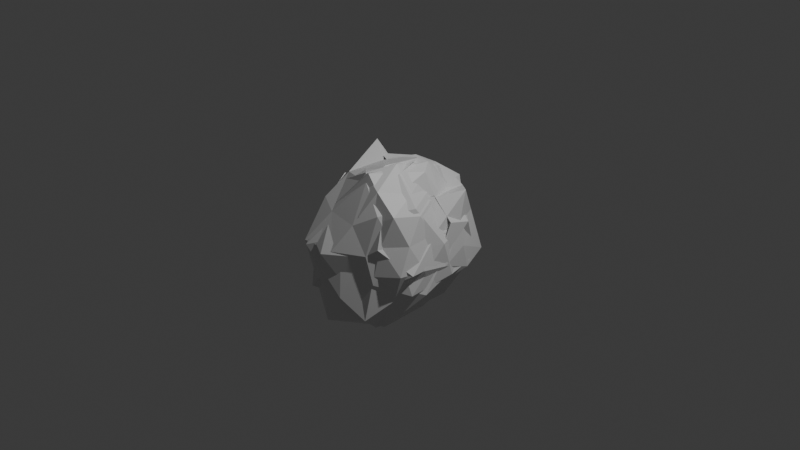 # Source: bland_rock.blend  (saved by Blender 4.0.36; exported with 4.5.12 LTS)
import bpy
from mathutils import Matrix  # noqa: F401  (used for matrix-valued properties, if any)

bpy.ops.wm.read_factory_settings(use_empty=True)
scene = bpy.context.scene
scene.name = 'Scene'

# ---- collections
col_collection = bpy.data.collections.new('Collection'); scene.collection.children.link(col_collection)

# ---- materials (node trees are filled in below, after node groups)
mat_material = bpy.data.materials.new('Material')
mat_material.alpha_threshold = 0.0
mat_material.use_transparent_shadow = False
mat_material.roughness = 0.5
mat_material.line_color = (0.0, 0.0, 0.0, 1.0)

# ---- material node trees
mat_material.use_nodes = True; mat_material.node_tree.nodes.clear()
_N = mat_material.node_tree.nodes; _L = mat_material.node_tree.links
n0 = _N.new('ShaderNodeOutputMaterial'); n0.name = 'Material Output'; n0.location = (300, 300)
n1 = _N.new('ShaderNodeBsdfPrincipled'); n1.name = 'Principled BSDF'; n1.location = (10, 300)
n1.inputs[3].default_value = 1.45
_L.new(n1.outputs[0], n0.inputs[0])
n0.is_active_output = True

# ---- world
world_world = bpy.data.worlds.new('World'); scene.world = world_world
world_world.use_nodes = True; world_world.node_tree.nodes.clear()
_N = world_world.node_tree.nodes; _L = world_world.node_tree.links
n0 = _N.new('ShaderNodeOutputWorld'); n0.name = 'World Output'; n0.location = (300, 300)
n1 = _N.new('ShaderNodeBackground'); n1.name = 'Background'; n1.location = (10, 300)
n1.inputs[0].default_value = (0.05088, 0.05088, 0.05088, 1.0)
_L.new(n1.outputs[0], n0.inputs[0])
n0.is_active_output = True
world_world.color = (0.05088, 0.05088, 0.05088)
world_world.use_sun_shadow = False
world_world.sun_shadow_jitter_overblur = 0.0

# ---- cameras
cam_camera = bpy.data.cameras.new('Camera')
cam_camera.clip_end = 100.0
cam_camera.ortho_scale = 7.314

# ---- lights
light_light = bpy.data.lights.new('Light', 'POINT')
light_light.transmission_factor = 0.0
light_light.use_soft_falloff = False
light_light.energy = 1000.0
light_light.shadow_soft_size = 0.1
light_light.shadow_maximum_resolution = 0.006
light_light.use_absolute_resolution = True

# ---- meshes
me_cube = bpy.data.meshes.new('Cube')
me_cube.from_pydata([(0.5688, 1.195, 0.4905), (-0.3632, -0.5465, -1.383), (0.106, -0.1006, -1.595), (-0.8425, 0.3275, -1.119), (0.5458, 0.2697, 1.585), (0.8357, -0.4751, 1.187), (-0.182, 0.5644, 1.378), (0.571, 0.7682, 0.9993), (0.2342, -0.2683, 1.561), (-0.8764, -1.158, 0.3872), (-0.3264, 1.202, -1.125), (-0.8947, 1.108, -0.4608), (-0.0353, -0.01816, 1.574), (0.3623, 0.914, -1.318), (0.3681, 1.612, -0.3047), (1.162, 0.035, -0.1224), (-1.082, -0.1431, 0.3848), (-1.019, 0.8259, 0.3663), (0.1903, 0.3122, 1.602), (-0.09295, 1.114, 0.9959), (1.083, 0.7949, 0.4105), (0.8576, 0.3008, 1.008), (1.122, -0.1284, 0.4027), (0.2792, 0.7221, 1.371), (-0.8176, -0.5246, 1.168), (-0.4931, 0.9024, 0.9805), (0.3121, 1.346, 0.9343), (-0.646, 1.573, 0.4351), (1.23, -0.7429, -0.1037), (-0.6888, -1.481, -0.7804), (0.7646, -1.158, 0.3872), (-0.7706, 0.2709, 1.14), (-1.203, 0.3316, -0.3578), (-1.212, -0.5465, -0.7332), (-0.1995, 1.674, -0.1837), (0.09506, 1.544, 0.4881), (0.8789, 1.137, -0.195), (-0.1825, 0.3521, -1.551), (0.594, 1.354, 0.3206), (-0.2725, -0.844, -1.5), (-0.7398, 0.1401, -0.9898), (0.4918, 0.06172, 1.695), (-0.3255, 0.3163, 1.223), (0.2803, -0.5162, 1.657), (-0.3488, 0.9624, -1.15), (-0.969, 0.92, -0.5532), (-0.1342, -0.2086, 1.54), (0.3471, 0.953, -1.471), (0.3408, 1.699, -0.8144), (-1.088, -0.3716, 0.3227), (-1.206, 0.5753, 0.3145), (0.02122, 0.05748, 1.572), (-0.339, 1.267, 0.9477), (-0.09864, 0.5538, 1.43), (-0.6267, 0.7946, 0.8632), (0.09724, 1.443, 0.8769), (-0.6846, 1.417, 0.3232), (-0.7585, 0.08701, 1.082), (-1.289, 0.1396, -0.5292), (-1.194, -0.8089, -0.8144), (-0.5295, 1.779, -0.6573), (-0.01369, 1.723, 0.3232), (0.9934, 0.9521, -0.4871), (-0.2055, 0.1401, -1.46), (0.8265, 1.135, 0.4562), (0.3495, -0.844, -1.5), (-0.3259, 0.149, -1.464), (-0.1491, 0.4307, 1.362), (1.069, 0.7167, 1.065), (-0.5407, -1.704, 0.2148), (0.2604, 1.107, -1.465), (-0.7389, 1.363, -1.072), (-0.4363, -0.3412, 1.414), (0.7683, 1.528, -0.5069), (-1.258, -0.5329, 0.2148), (-1.026, 0.7623, 0.3042), (0.09776, 1.226, 1.022), (1.095, 0.5661, 0.482), (-0.5267, -0.8717, 1.219), (-0.3796, 0.925, 1.013), (0.6365, 1.087, 0.9075), (-0.3371, 1.741, 0.3042), (0.1607, -1.533, -0.6714), (-0.7628, 0.1555, 1.114), (-1.146, 0.1911, -0.8797), (-0.7389, -0.9804, -1.072), (0.0765, 1.779, -0.6573), (0.3905, 1.345, 0.4357), (1.101, 0.6641, -0.03673), (0.1896, 0.001223, -1.377), (-0.3632, -1.207, -1.383), (0.5854, -0.8409, -1.383), (0.697, 0.05316, 1.499), (0.6811, -0.9173, 1.13), (0.3539, 0.1153, 1.578), (0.256, -0.8914, 1.603), (-0.6852, -1.493, 0.3875), (-0.1266, -1.713, 0.178), (-0.2474, -0.5326, 1.444), (0.5508, 0.1838, -1.357), (1.124, -0.307, -0.696), (0.2165, -1.35, -0.5793), (1.154, 0.2593, 0.5876), (0.8504, 0.1353, 1.059), (0.2325, -1.145, 0.7151), (0.3984, 0.09973, 1.576), (-0.6267, -0.9765, 1.019), (-0.3392, -1.219, 0.8976), (0.8641, -1.018, -0.347), (-0.3621, -1.521, -0.4252), (0.4925, -1.25, 0.1751), (-0.7452, -0.2778, 1.121), (1.081, 0.3529, -0.4781), (0.8401, 1.054, 0.2981), (-0.2693, -1.478, -1.339), (0.4644, -1.087, -1.204), (0.5515, -0.436, 1.547), (0.6663, -1.063, 0.9691), (-0.4514, -0.04128, 1.82), (0.6609, 0.34, 1.215), (0.2393, -0.938, 1.447), (-0.6178, -1.663, 0.2642), (0.009994, -1.587, 0.2292), (-0.406, -0.7706, 1.399), (0.6033, -0.1796, -1.262), (1.095, -0.6318, -0.606), (-1.099, -0.924, 0.3232), (0.2044, -1.317, -0.3511), (1.206, 0.05374, 0.2547), (1.015, -0.4825, 1.058), (0.2594, -1.286, 0.7302), (0.9811, -0.8781, 0.3191), (-0.3494, -0.04021, 1.563), (-0.6289, -1.152, 0.9572), (-0.2808, -1.298, 0.828), (0.3086, 0.9342, 1.152), (0.7044, -1.217, -0.3138), (-0.3778, -1.532, -0.4238), (0.5482, -1.247, 0.2092), (-0.7595, -0.4646, 1.082), (-0.9731, -1.23, -0.5558), (1.124, 0.3542, -0.5057), (-0.08346, -0.5113, -1.764), (0.5849, -1.315, -1.063), (0.8813, -0.8603, -0.6976), (0.817, -0.3904, 1.249), (0.9282, -0.9252, 0.9956), (0.2866, 0.00147, 1.63), (0.8391, 0.1135, 1.027), (0.5404, -0.9442, 1.358), (0.07505, -1.407, 0.4542), (0.5353, 0.3504, -1.178), (0.4332, -1.068, 0.4087), (0.1192, -0.8375, 1.568), (0.9372, -0.09682, -0.7871), (1.013, 0.8798, -0.5835), (1.207, -0.4246, -0.1204), (0.427, -0.3817, 1.698), (0.431, 0.5834, 1.403), (0.6987, -1.192, -0.152), (1.088, -0.08893, 0.4537), (1.07, -0.4246, 0.9141), (0.5547, -1.083, 0.7835), (1.128, -0.7352, 0.441), (0.5644, 0.2213, 1.48), (-0.01421, -1.096, 1.049), (0.3237, -1.196, 0.8912), (0.659, 0.645, 0.9996), (1.126, -0.9455, -0.09735), (0.3669, -1.289, -0.1101), (0.7632, -1.088, 0.4111), (1.165, 0.1452, -0.2492), (0.522, -0.5536, -1.416)], [], [(3, 11, 10), (20, 21, 22), (37, 1, 3), (6, 18, 23), (4, 18, 8), (8, 18, 12), (11, 27, 34), (0, 26, 7), (10, 34, 14), (36, 0, 20), (16, 24, 31), (20, 7, 21), (33, 16, 32), (13, 14, 36), (9, 16, 33), (10, 11, 34), (3, 32, 11), (37, 3, 10), (1, 33, 3), (22, 5, 30), (27, 25, 19), (20, 22, 15), (12, 18, 6), (0, 7, 20), (31, 6, 25), (37, 2, 1), (6, 23, 19), (10, 14, 13), (9, 24, 16), (27, 19, 35), (15, 22, 28), (32, 17, 11), (35, 19, 26), (34, 27, 35), (28, 22, 30), (3, 33, 32), (37, 10, 13), (22, 21, 5), (35, 0, 14), (1, 29, 33), (34, 35, 14), (25, 6, 19), (14, 0, 36), (7, 4, 21), (23, 4, 7), (35, 26, 0), (23, 18, 4), (13, 2, 37), (26, 23, 7), (32, 16, 17), (29, 9, 33), (17, 27, 11), (17, 31, 25), (17, 25, 27), (16, 31, 17), (19, 23, 26), (40, 45, 44), (63, 39, 40), (42, 51, 53), (41, 51, 43), (43, 51, 46), (45, 56, 60), (44, 60, 48), (59, 49, 58), (47, 48, 62), (44, 45, 60), (40, 58, 45), (63, 40, 44), (39, 59, 40), (56, 54, 52), (46, 51, 42), (57, 42, 54), (42, 53, 52), (44, 48, 47), (56, 52, 61), (58, 50, 45), (61, 52, 55), (60, 56, 61), (40, 59, 58), (63, 44, 47), (61, 38, 48), (60, 61, 48), (54, 42, 52), (48, 38, 62), (15, 28, 108, 100), (77, 88, 171, 160), (61, 55, 38), (53, 51, 41), (57, 49, 126, 139), (82, 69, 150, 169), (58, 49, 50), (67, 76, 158, 147), (50, 56, 45), (50, 57, 54), (50, 54, 56), (1, 2, 91, 90), (49, 57, 50), (52, 53, 55), (72, 83, 67), (23, 4, 92, 105), (66, 70, 71), (78, 72, 153, 165), (89, 66, 65), (21, 4, 92, 103), (62, 38, 113, 141), (53, 41, 116, 132), (4, 8, 95, 92), (63, 47, 124, 142), (71, 86, 81), (64, 68, 80), (70, 73, 86), (41, 43, 120, 116), (13, 36, 112, 99), (88, 77, 64), (74, 83, 78), (38, 55, 135, 113), (47, 62, 141, 124), (8, 12, 98, 95), (55, 53, 132, 135), (85, 84, 74), (73, 70, 151, 155), (69, 85, 74), (39, 63, 142, 114), (70, 86, 71), (66, 71, 84), (89, 70, 66), (43, 46, 123, 120), (89, 65, 143, 172), (12, 6, 94, 98), (65, 66, 85), (88, 73, 155, 171), (81, 76, 79), (46, 42, 118, 123), (28, 30, 110, 108), (64, 77, 68), (83, 79, 67), (80, 68, 148, 167), (72, 67, 147, 153), (20, 15, 100, 102), (24, 9, 96, 106), (69, 74, 78), (81, 87, 76), (20, 21, 103, 102), (84, 71, 75), (6, 31, 111, 94), (87, 80, 76), (42, 57, 139, 118), (86, 87, 81), (69, 78, 165, 150), (66, 84, 85), (23, 6, 94, 105), (2, 13, 99, 91), (53, 42, 118, 132), (31, 24, 106, 111), (87, 73, 64), (30, 5, 93, 110), (29, 1, 90, 109), (5, 21, 103, 93), (65, 85, 82), (70, 89, 172, 151), (86, 73, 87), (79, 76, 67), (78, 83, 72), (73, 88, 64), (76, 80, 167, 158), (59, 39, 114, 140), (87, 64, 80), (36, 20, 102, 112), (9, 29, 109, 96), (49, 59, 140, 126), (84, 75, 74), (82, 85, 69), (75, 71, 81), (75, 79, 83), (75, 81, 79), (65, 82, 169, 143), (74, 75, 83), (68, 77, 160, 148), (98, 94, 111), (96, 107, 106), (108, 110, 101), (93, 95, 104), (100, 91, 99), (109, 97, 96), (92, 95, 93), (91, 101, 90), (103, 92, 93), (112, 102, 100), (107, 98, 106), (104, 95, 107), (91, 108, 101), (110, 93, 104), (112, 100, 99), (110, 104, 97), (90, 101, 109), (100, 108, 91), (97, 104, 107), (97, 107, 96), (101, 97, 109), (110, 97, 101), (106, 98, 111), (95, 98, 107), (123, 118, 139), (121, 134, 133), (128, 129, 131), (136, 138, 127), (117, 120, 130), (113, 135, 119), (125, 115, 124), (137, 122, 121), (141, 113, 128), (126, 133, 139), (116, 120, 117), (128, 119, 129), (115, 127, 114), (129, 116, 117), (121, 126, 140), (141, 128, 125), (134, 123, 133), (130, 120, 134), (115, 136, 127), (131, 117, 138), (128, 131, 125), (113, 119, 128), (142, 115, 114), (138, 117, 130), (121, 133, 126), (125, 131, 136), (141, 125, 124), (138, 130, 122), (136, 131, 138), (114, 127, 137), (125, 136, 115), (131, 129, 117), (122, 130, 134), (122, 134, 121), (127, 122, 137), (114, 137, 140), (138, 122, 127), (133, 123, 139), (119, 116, 129), (132, 116, 119), (124, 115, 142), (135, 132, 119), (137, 121, 140), (120, 123, 134), (150, 165, 166), (160, 163, 161), (147, 164, 157), (168, 159, 170), (146, 162, 149), (145, 149, 157), (149, 153, 157), (156, 154, 144), (169, 150, 152), (145, 146, 149), (160, 161, 148), (144, 143, 159), (161, 146, 145), (154, 171, 155), (171, 156, 160), (166, 165, 153), (162, 166, 149), (144, 159, 168), (163, 170, 146), (160, 156, 163), (153, 147, 157), (172, 143, 144), (170, 162, 146), (147, 158, 164), (151, 154, 155), (156, 168, 163), (171, 154, 156), (170, 152, 162), (168, 170, 163), (143, 169, 159), (156, 144, 168), (172, 154, 151), (163, 146, 161), (152, 166, 162), (152, 150, 166), (159, 169, 152), (170, 159, 152), (148, 161, 145), (164, 148, 145), (164, 145, 157), (154, 172, 144), (167, 148, 164), (149, 166, 153), (158, 167, 164)])
_uv = me_cube.uv_layers.new(name='UVMap')
_uv.uv.foreach_set('vector', [0.8636, 0.07873, 0.9091, 0.1575, 0.9545, 0.07873, 0.3182, 0.2362, 0.3636, 0.3149, 0.4091, 0.2362, 0.7273, 0.0, 0.6818, 0.07873, 0.7727, 0.07873, 0.04546, 0.3937, 0.09091, 0.4724, 0.1364, 0.3937, 0.4091, 0.3937, 0.4545, 0.4724, 0.5, 0.3937, 0.5909, 0.3937, 0.6364, 0.4724, 0.6818, 0.3937, 0.9091, 0.1575, 0.9545, 0.2362, 1.0, 0.1575, 0.2273, 0.2362, 0.1818, 0.3149, 0.2727, 0.3149, 0.1364, 0.07873, 0.09091, 0.1575, 0.1818, 0.1575, 0.2727, 0.1575, 0.2273, 0.2362, 0.3182, 0.2362, 0.7727, 0.2362, 0.7273, 0.3149, 0.8182, 0.3149, 0.3182, 0.2362, 0.2727, 0.3149, 0.3636, 0.3149, 0.7273, 0.1575, 0.7727, 0.2362, 0.8182, 0.1575, 0.2273, 0.07873, 0.1818, 0.1575, 0.2727, 0.1575, 0.6818, 0.2362, 0.7727, 0.2362, 0.7273, 0.1575, 0.9545, 0.07873, 0.9091, 0.1575, 1.0, 0.1575, 0.8636, 0.07873, 0.8182, 0.1575, 0.9091, 0.1575, 0.9091, 0.0, 0.8636, 0.07873, 0.9545, 0.07873, 0.6818, 0.07873, 0.7273, 0.1575, 0.7727, 0.07873, 0.4091, 0.2362, 0.4545, 0.3149, 0.5, 0.2362, 0.04546, 0.2362, 0.0, 0.3149, 0.09091, 0.3149, 0.3182, 0.2362, 0.4091, 0.2362, 0.3636, 0.1575, 0.7727, 0.3937, 0.8182, 0.4724, 0.8636, 0.3937, 0.2273, 0.2362, 0.2727, 0.3149, 0.3182, 0.2362, 0.8182, 0.3149, 0.8636, 0.3937, 0.9091, 0.3149, 0.5455, 0.0, 0.5, 0.07873, 0.5909, 0.07873, 0.04546, 0.3937, 0.1364, 0.3937, 0.09091, 0.3149, 0.1364, 0.07873, 0.1818, 0.1575, 0.2273, 0.07873, 0.6818, 0.2362, 0.7273, 0.3149, 0.7727, 0.2362, 0.04546, 0.2362, 0.09091, 0.3149, 0.1364, 0.2362, 0.3636, 0.1575, 0.4091, 0.2362, 0.4545, 0.1575, 0.8182, 0.1575, 0.8636, 0.2362, 0.9091, 0.1575, 0.1364, 0.2362, 0.09091, 0.3149, 0.1818, 0.3149, 0.09091, 0.1575, 0.04546, 0.2362, 0.1364, 0.2362, 0.4545, 0.1575, 0.4091, 0.2362, 0.5, 0.2362, 0.7727, 0.07873, 0.7273, 0.1575, 0.8182, 0.1575, 0.1818, 0.0, 0.1364, 0.07873, 0.2273, 0.07873, 0.4091, 0.2362, 0.3636, 0.3149, 0.4545, 0.3149, 0.1364, 0.2362, 0.2273, 0.2362, 0.1818, 0.1575, 0.6818, 0.07873, 0.6364, 0.1575, 0.7273, 0.1575, 0.09091, 0.1575, 0.1364, 0.2362, 0.1818, 0.1575, 0.0, 0.3149, 0.04546, 0.3937, 0.09091, 0.3149, 0.1818, 0.1575, 0.2273, 0.2362, 0.2727, 0.1575, 0.2727, 0.3149, 0.3182, 0.3937, 0.3636, 0.3149, 0.2273, 0.3937, 0.3182, 0.3937, 0.2727, 0.3149, 0.1364, 0.2362, 0.1818, 0.3149, 0.2273, 0.2362, 0.2273, 0.3937, 0.2727, 0.4724, 0.3182, 0.3937, 0.3182, 0.07873, 0.4091, 0.07873, 0.3636, 0.0, 0.1818, 0.3149, 0.2273, 0.3937, 0.2727, 0.3149, 0.8182, 0.1575, 0.7727, 0.2362, 0.8636, 0.2362, 0.6364, 0.1575, 0.6818, 0.2362, 0.7273, 0.1575, 0.8636, 0.2362, 0.9545, 0.2362, 0.9091, 0.1575, 0.8636, 0.2362, 0.8182, 0.3149, 0.9091, 0.3149, 0.8636, 0.2362, 0.9091, 0.3149, 0.9545, 0.2362, 0.7727, 0.2362, 0.8182, 0.3149, 0.8636, 0.2362, 0.09091, 0.3149, 0.1364, 0.3937, 0.1818, 0.3149, 0.8636, 0.07873, 0.9091, 0.1575, 0.9545, 0.07873, 0.7273, 0.0, 0.6818, 0.07873, 0.7727, 0.07873, 0.04546, 0.3937, 0.09091, 0.4724, 0.1364, 0.3937, 0.4091, 0.3937, 0.4545, 0.4724, 0.5, 0.3937, 0.5909, 0.3937, 0.6364, 0.4724, 0.6818, 0.3937, 0.9091, 0.1575, 0.9545, 0.2362, 1.0, 0.1575, 0.1364, 0.07873, 0.09091, 0.1575, 0.1818, 0.1575, 0.7273, 0.1575, 0.7727, 0.2362, 0.8182, 0.1575, 0.2273, 0.07873, 0.1818, 0.1575, 0.2727, 0.1575, 0.9545, 0.07873, 0.9091, 0.1575, 1.0, 0.1575, 0.8636, 0.07873, 0.8182, 0.1575, 0.9091, 0.1575, 0.9091, 0.0, 0.8636, 0.07873, 0.9545, 0.07873, 0.6818, 0.07873, 0.7273, 0.1575, 0.7727, 0.07873, 0.04546, 0.2362, 0.0, 0.3149, 0.09091, 0.3149, 0.7727, 0.3937, 0.8182, 0.4724, 0.8636, 0.3937, 0.8182, 0.3149, 0.8636, 0.3937, 0.9091, 0.3149, 0.04546, 0.3937, 0.1364, 0.3937, 0.09091, 0.3149, 0.1364, 0.07873, 0.1818, 0.1575, 0.2273, 0.07873, 0.04546, 0.2362, 0.09091, 0.3149, 0.1364, 0.2362, 0.8182, 0.1575, 0.8636, 0.2362, 0.9091, 0.1575, 0.1364, 0.2362, 0.09091, 0.3149, 0.1818, 0.3149, 0.09091, 0.1575, 0.04546, 0.2362, 0.1364, 0.2362, 0.7727, 0.07873, 0.7273, 0.1575, 0.8182, 0.1575, 0.1818, 0.0, 0.1364, 0.07873, 0.2273, 0.07873, 0.1364, 0.2362, 0.2273, 0.2362, 0.1818, 0.1575, 0.09091, 0.1575, 0.1364, 0.2362, 0.1818, 0.1575, 0.0, 0.3149, 0.04546, 0.3937, 0.09091, 0.3149, 0.1818, 0.1575, 0.2273, 0.2362, 0.2727, 0.1575, 0.3636, 0.1575, 0.4545, 0.1575, 0.4545, 0.1575, 0.3636, 0.1575, 0.3182, 0.2362, 0.2727, 0.1575, 0.2727, 0.1575, 0.3182, 0.2362, 0.1364, 0.2362, 0.1818, 0.3149, 0.2273, 0.2362, 0.2273, 0.3937, 0.2727, 0.4724, 0.3182, 0.3937, 0.8182, 0.3149, 0.7727, 0.2362, 0.7727, 0.2362, 0.8182, 0.3149, 0.6364, 0.1575, 0.6818, 0.2362, 0.6818, 0.2362, 0.6364, 0.1575, 0.8182, 0.1575, 0.7727, 0.2362, 0.8636, 0.2362, 0.04546, 0.3937, 0.09091, 0.3149, 0.09091, 0.3149, 0.04546, 0.3937, 0.8636, 0.2362, 0.9545, 0.2362, 0.9091, 0.1575, 0.8636, 0.2362, 0.8182, 0.3149, 0.9091, 0.3149, 0.8636, 0.2362, 0.9091, 0.3149, 0.9545, 0.2362, 0.5909, 0.07873, 0.5, 0.07873, 0.5, 0.07873, 0.5909, 0.07873, 0.7727, 0.2362, 0.8182, 0.3149, 0.8636, 0.2362, 0.09091, 0.3149, 0.1364, 0.3937, 0.1818, 0.3149, 0.7727, 0.3937, 0.8182, 0.3149, 0.8636, 0.3937, 0.2273, 0.3937, 0.3182, 0.3937, 0.3182, 0.3937, 0.2273, 0.3937, 0.8636, 0.07873, 0.9545, 0.07873, 0.9091, 0.1575, 0.7273, 0.3149, 0.7727, 0.3937, 0.7727, 0.3937, 0.7273, 0.3149, 0.7273, 0.0, 0.7727, 0.07873, 0.6818, 0.07873, 0.3636, 0.3149, 0.3182, 0.3937, 0.3182, 0.3937, 0.3636, 0.3149, 0.2727, 0.1575, 0.2273, 0.2362, 0.2273, 0.2362, 0.2727, 0.1575, 0.2273, 0.3937, 0.3182, 0.3937, 0.3182, 0.3937, 0.2273, 0.3937, 0.4091, 0.3937, 0.5, 0.3937, 0.5, 0.3937, 0.4091, 0.3937, 0.1818, 0.0, 0.2273, 0.07873, 0.2273, 0.07873, 0.1818, 0.0, 0.9091, 0.1575, 1.0, 0.1575, 0.9545, 0.2362, 0.2273, 0.2362, 0.2727, 0.3149, 0.1818, 0.3149, 0.1364, 0.07873, 0.1818, 0.1575, 0.09091, 0.1575, 0.4091, 0.3937, 0.5, 0.3937, 0.5, 0.3937, 0.4091, 0.3937, 0.2273, 0.07873, 0.2727, 0.1575, 0.2727, 0.1575, 0.2273, 0.07873, 0.2727, 0.1575, 0.3182, 0.2362, 0.2273, 0.2362, 0.7727, 0.2362, 0.8182, 0.3149, 0.7273, 0.3149, 0.2273, 0.2362, 0.1818, 0.3149, 0.1818, 0.3149, 0.2273, 0.2362, 0.2273, 0.07873, 0.2727, 0.1575, 0.2727, 0.1575, 0.2273, 0.07873, 0.5909, 0.3937, 0.6818, 0.3937, 0.6818, 0.3937, 0.5909, 0.3937, 0.1818, 0.3149, 0.1364, 0.3937, 0.1364, 0.3937, 0.1818, 0.3149, 0.7273, 0.1575, 0.8182, 0.1575, 0.7727, 0.2362, 0.1818, 0.1575, 0.1364, 0.07873, 0.1364, 0.07873, 0.1818, 0.1575, 0.6818, 0.2362, 0.7273, 0.1575, 0.7727, 0.2362, 0.6818, 0.07873, 0.7273, 0.0, 0.7273, 0.0, 0.6818, 0.07873, 0.9545, 0.07873, 1.0, 0.1575, 0.9091, 0.1575, 0.8636, 0.07873, 0.9091, 0.1575, 0.8182, 0.1575, 0.9091, 0.0, 0.9545, 0.07873, 0.8636, 0.07873, 0.5909, 0.3937, 0.6818, 0.3937, 0.6818, 0.3937, 0.5909, 0.3937, 0.7273, 0.0, 0.6818, 0.07873, 0.6818, 0.07873, 0.7273, 0.0, 0.7727, 0.3937, 0.8636, 0.3937, 0.8636, 0.3937, 0.7727, 0.3937, 0.6818, 0.07873, 0.7727, 0.07873, 0.7273, 0.1575, 0.2727, 0.1575, 0.1818, 0.1575, 0.1818, 0.1575, 0.2727, 0.1575, 0.04546, 0.2362, 0.09091, 0.3149, 0.0, 0.3149, 0.7727, 0.3937, 0.8636, 0.3937, 0.8636, 0.3937, 0.7727, 0.3937, 0.4545, 0.1575, 0.5, 0.2362, 0.5, 0.2362, 0.4545, 0.1575, 0.2273, 0.2362, 0.3182, 0.2362, 0.2727, 0.3149, 0.8182, 0.3149, 0.9091, 0.3149, 0.8636, 0.3937, 0.1818, 0.3149, 0.2727, 0.3149, 0.2727, 0.3149, 0.1818, 0.3149, 0.7727, 0.3937, 0.8636, 0.3937, 0.8636, 0.3937, 0.7727, 0.3937, 0.3182, 0.2362, 0.3636, 0.1575, 0.3636, 0.1575, 0.3182, 0.2362, 0.7273, 0.3149, 0.6818, 0.2362, 0.6818, 0.2362, 0.7273, 0.3149, 0.6818, 0.2362, 0.7727, 0.2362, 0.7273, 0.3149, 0.04546, 0.2362, 0.1364, 0.2362, 0.09091, 0.3149, 0.3182, 0.2362, 0.3636, 0.3149, 0.3636, 0.3149, 0.3182, 0.2362, 0.8182, 0.1575, 0.9091, 0.1575, 0.8636, 0.2362, 0.8636, 0.3937, 0.8182, 0.3149, 0.8182, 0.3149, 0.8636, 0.3937, 0.1364, 0.2362, 0.1818, 0.3149, 0.09091, 0.3149, 0.8636, 0.3937, 0.8182, 0.3149, 0.8182, 0.3149, 0.8636, 0.3937, 0.09091, 0.1575, 0.1364, 0.2362, 0.04546, 0.2362, 0.6818, 0.2362, 0.7273, 0.3149, 0.7273, 0.3149, 0.6818, 0.2362, 0.7727, 0.07873, 0.8182, 0.1575, 0.7273, 0.1575, 0.1364, 0.3937, 0.04546, 0.3937, 0.04546, 0.3937, 0.1364, 0.3937, 0.4091, 0.07873, 0.3182, 0.07873, 0.3182, 0.07873, 0.4091, 0.07873, 0.1364, 0.3937, 0.04546, 0.3937, 0.04546, 0.3937, 0.1364, 0.3937, 0.8182, 0.3149, 0.7273, 0.3149, 0.7273, 0.3149, 0.8182, 0.3149, 0.1364, 0.2362, 0.1818, 0.1575, 0.2273, 0.2362, 0.5, 0.2362, 0.4545, 0.3149, 0.4545, 0.3149, 0.5, 0.2362, 0.6364, 0.1575, 0.6818, 0.07873, 0.6818, 0.07873, 0.6364, 0.1575, 0.4545, 0.3149, 0.3636, 0.3149, 0.3636, 0.3149, 0.4545, 0.3149, 0.6818, 0.07873, 0.7273, 0.1575, 0.6364, 0.1575, 0.9545, 0.07873, 0.9091, 0.0, 0.9091, 0.0, 0.9545, 0.07873, 0.09091, 0.1575, 0.1818, 0.1575, 0.1364, 0.2362, 0.0, 0.3149, 0.09091, 0.3149, 0.04546, 0.3937, 0.7273, 0.3149, 0.8182, 0.3149, 0.7727, 0.3937, 0.1818, 0.1575, 0.2727, 0.1575, 0.2273, 0.2362, 0.09091, 0.3149, 0.1818, 0.3149, 0.1818, 0.3149, 0.09091, 0.3149, 0.7273, 0.1575, 0.6818, 0.07873, 0.6818, 0.07873, 0.7273, 0.1575, 0.1364, 0.2362, 0.2273, 0.2362, 0.1818, 0.3149, 0.2727, 0.1575, 0.3182, 0.2362, 0.3182, 0.2362, 0.2727, 0.1575, 0.6818, 0.2362, 0.6364, 0.1575, 0.6364, 0.1575, 0.6818, 0.2362, 0.7727, 0.2362, 0.7273, 0.1575, 0.7273, 0.1575, 0.7727, 0.2362, 0.8182, 0.1575, 0.8636, 0.2362, 0.7727, 0.2362, 0.6364, 0.1575, 0.7273, 0.1575, 0.6818, 0.2362, 0.8636, 0.2362, 0.9091, 0.1575, 0.9545, 0.2362, 0.8636, 0.2362, 0.9091, 0.3149, 0.8182, 0.3149, 0.8636, 0.2362, 0.9545, 0.2362, 0.9091, 0.3149, 0.6818, 0.07873, 0.6364, 0.1575, 0.6364, 0.1575, 0.6818, 0.07873, 0.7727, 0.2362, 0.8636, 0.2362, 0.8182, 0.3149, 0.2727, 0.3149, 0.3182, 0.2362, 0.3182, 0.2362, 0.2727, 0.3149, 0.7727, 0.3937, 0.8636, 0.3937, 0.8182, 0.3149, 0.6818, 0.2362, 0.6364, 0.3149, 0.7273, 0.3149, 0.4545, 0.1575, 0.5, 0.2362, 0.5455, 0.1575, 0.4545, 0.3149, 0.5, 0.3937, 0.5455, 0.3149, 0.3636, 0.1575, 0.4091, 0.07873, 0.3182, 0.07873, 0.6364, 0.1575, 0.5909, 0.2362, 0.6818, 0.2362, 0.4091, 0.3937, 0.5, 0.3937, 0.4545, 0.3149, 0.5, 0.07873, 0.5455, 0.1575, 0.5909, 0.07873, 0.3636, 0.3149, 0.4091, 0.3937, 0.4545, 0.3149, 0.2727, 0.1575, 0.3182, 0.2362, 0.3636, 0.1575, 0.6364, 0.3149, 0.6818, 0.3937, 0.7273, 0.3149, 0.5455, 0.3149, 0.5909, 0.3937, 0.6364, 0.3149, 0.5, 0.07873, 0.4545, 0.1575, 0.5455, 0.1575, 0.5, 0.2362, 0.4545, 0.3149, 0.5455, 0.3149, 0.2727, 0.1575, 0.3636, 0.1575, 0.3182, 0.07873, 0.5, 0.2362, 0.5455, 0.3149, 0.5909, 0.2362, 0.5909, 0.07873, 0.5455, 0.1575, 0.6364, 0.1575, 0.3636, 0.1575, 0.4545, 0.1575, 0.4091, 0.07873, 0.5909, 0.2362, 0.5455, 0.3149, 0.6364, 0.3149, 0.5909, 0.2362, 0.6364, 0.3149, 0.6818, 0.2362, 0.5455, 0.1575, 0.5909, 0.2362, 0.6364, 0.1575, 0.5, 0.2362, 0.5909, 0.2362, 0.5455, 0.1575, 0.7273, 0.3149, 0.7727, 0.3937, 0.8182, 0.3149, 0.5909, 0.3937, 0.6818, 0.3937, 0.6364, 0.3149, 0.7727, 0.3937, 0.8636, 0.3937, 0.8182, 0.3149, 0.6818, 0.2362, 0.6364, 0.3149, 0.7273, 0.3149, 0.3182, 0.2362, 0.3636, 0.3149, 0.4091, 0.2362, 0.4545, 0.1575, 0.5, 0.2362, 0.5455, 0.1575, 0.4545, 0.3149, 0.5, 0.3937, 0.5455, 0.3149, 0.2273, 0.2362, 0.1818, 0.3149, 0.2727, 0.3149, 0.3636, 0.1575, 0.4091, 0.07873, 0.3182, 0.07873, 0.6364, 0.1575, 0.5909, 0.2362, 0.6818, 0.2362, 0.2727, 0.1575, 0.2273, 0.2362, 0.3182, 0.2362, 0.7727, 0.2362, 0.7273, 0.3149, 0.8182, 0.3149, 0.4091, 0.3937, 0.5, 0.3937, 0.4545, 0.3149, 0.3182, 0.2362, 0.2727, 0.3149, 0.3636, 0.3149, 0.5, 0.07873, 0.5455, 0.1575, 0.5909, 0.07873, 0.3636, 0.3149, 0.4091, 0.3937, 0.4545, 0.3149, 0.6818, 0.2362, 0.7727, 0.2362, 0.7273, 0.1575, 0.2727, 0.1575, 0.3182, 0.2362, 0.3636, 0.1575, 0.6364, 0.3149, 0.6818, 0.3937, 0.7273, 0.3149, 0.5455, 0.3149, 0.5909, 0.3937, 0.6364, 0.3149, 0.5, 0.07873, 0.4545, 0.1575, 0.5455, 0.1575, 0.4091, 0.2362, 0.4545, 0.3149, 0.5, 0.2362, 0.3182, 0.2362, 0.4091, 0.2362, 0.3636, 0.1575, 0.2273, 0.2362, 0.2727, 0.3149, 0.3182, 0.2362, 0.5455, 0.0, 0.5, 0.07873, 0.5909, 0.07873, 0.5, 0.2362, 0.4545, 0.3149, 0.5455, 0.3149, 0.6818, 0.2362, 0.7273, 0.3149, 0.7727, 0.2362, 0.3636, 0.1575, 0.4091, 0.2362, 0.4545, 0.1575, 0.2727, 0.1575, 0.3636, 0.1575, 0.3182, 0.07873, 0.5, 0.2362, 0.5455, 0.3149, 0.5909, 0.2362, 0.4545, 0.1575, 0.4091, 0.2362, 0.5, 0.2362, 0.5909, 0.07873, 0.5455, 0.1575, 0.6364, 0.1575, 0.3636, 0.1575, 0.4545, 0.1575, 0.4091, 0.07873, 0.4091, 0.2362, 0.3636, 0.3149, 0.4545, 0.3149, 0.5909, 0.2362, 0.5455, 0.3149, 0.6364, 0.3149, 0.5909, 0.2362, 0.6364, 0.3149, 0.6818, 0.2362, 0.5455, 0.1575, 0.5909, 0.2362, 0.6364, 0.1575, 0.6818, 0.07873, 0.6364, 0.1575, 0.7273, 0.1575, 0.5, 0.2362, 0.5909, 0.2362, 0.5455, 0.1575, 0.7273, 0.3149, 0.7727, 0.3937, 0.8182, 0.3149, 0.2727, 0.3149, 0.3182, 0.3937, 0.3636, 0.3149, 0.2273, 0.3937, 0.3182, 0.3937, 0.2727, 0.3149, 0.3182, 0.07873, 0.4091, 0.07873, 0.3636, 0.0, 0.1818, 0.3149, 0.2273, 0.3937, 0.2727, 0.3149, 0.6364, 0.1575, 0.6818, 0.2362, 0.7273, 0.1575, 0.5909, 0.3937, 0.6818, 0.3937, 0.6364, 0.3149, 0.6818, 0.2362, 0.7273, 0.3149, 0.6364, 0.3149, 0.3182, 0.2362, 0.4091, 0.2362, 0.3636, 0.3149, 0.04546, 0.3937, 0.1364, 0.3937, 0.09091, 0.4724, 0.4545, 0.1575, 0.5455, 0.1575, 0.5, 0.2362, 0.4545, 0.3149, 0.5455, 0.3149, 0.5, 0.3937, 0.4091, 0.3937, 0.5, 0.3937, 0.4545, 0.4724, 0.5909, 0.3937, 0.6818, 0.3937, 0.6364, 0.4724, 0.3636, 0.1575, 0.3182, 0.07873, 0.4091, 0.07873, 0.6364, 0.1575, 0.6818, 0.2362, 0.5909, 0.2362, 0.4091, 0.3937, 0.4545, 0.3149, 0.5, 0.3937, 0.3182, 0.2362, 0.3636, 0.3149, 0.2727, 0.3149, 0.5, 0.07873, 0.5909, 0.07873, 0.5455, 0.1575, 0.3636, 0.3149, 0.4545, 0.3149, 0.4091, 0.3937, 0.2273, 0.07873, 0.2727, 0.1575, 0.1818, 0.1575, 0.2727, 0.1575, 0.3636, 0.1575, 0.3182, 0.2362, 0.6364, 0.3149, 0.7273, 0.3149, 0.6818, 0.3937, 0.5455, 0.3149, 0.6364, 0.3149, 0.5909, 0.3937, 0.5, 0.07873, 0.5455, 0.1575, 0.4545, 0.1575, 0.4091, 0.2362, 0.5, 0.2362, 0.4545, 0.3149, 0.3182, 0.2362, 0.3636, 0.1575, 0.4091, 0.2362, 0.7727, 0.3937, 0.8636, 0.3937, 0.8182, 0.4724, 0.5455, 0.0, 0.5909, 0.07873, 0.5, 0.07873, 0.5, 0.2362, 0.5455, 0.3149, 0.4545, 0.3149, 0.04546, 0.3937, 0.09091, 0.3149, 0.1364, 0.3937, 0.1364, 0.07873, 0.2273, 0.07873, 0.1818, 0.1575, 0.3636, 0.1575, 0.4545, 0.1575, 0.4091, 0.2362, 0.2727, 0.1575, 0.3182, 0.07873, 0.3636, 0.1575, 0.5, 0.2362, 0.5909, 0.2362, 0.5455, 0.3149, 0.4545, 0.1575, 0.5, 0.2362, 0.4091, 0.2362, 0.5909, 0.07873, 0.6364, 0.1575, 0.5455, 0.1575, 0.3636, 0.1575, 0.4091, 0.07873, 0.4545, 0.1575, 0.1818, 0.0, 0.2273, 0.07873, 0.1364, 0.07873, 0.4091, 0.2362, 0.4545, 0.3149, 0.3636, 0.3149, 0.5909, 0.2362, 0.6364, 0.3149, 0.5455, 0.3149, 0.5909, 0.2362, 0.6818, 0.2362, 0.6364, 0.3149, 0.5455, 0.1575, 0.6364, 0.1575, 0.5909, 0.2362, 0.5, 0.2362, 0.5455, 0.1575, 0.5909, 0.2362, 0.2727, 0.3149, 0.3636, 0.3149, 0.3182, 0.3937, 0.2273, 0.3937, 0.2727, 0.3149, 0.3182, 0.3937, 0.2273, 0.3937, 0.3182, 0.3937, 0.2727, 0.4724, 0.3182, 0.07873, 0.3636, 0.0, 0.4091, 0.07873, 0.1818, 0.3149, 0.2727, 0.3149, 0.2273, 0.3937, 0.5909, 0.3937, 0.6364, 0.3149, 0.6818, 0.3937, 0.09091, 0.3149, 0.1818, 0.3149, 0.1364, 0.3937])
me_cube.materials.append(mat_material)
me_cube.use_mirror_vertex_groups = False
me_cube.update()

# ---- objects
ob_cube = bpy.data.objects.new('Cube', me_cube)
ob_light = bpy.data.objects.new('Light', light_light)
ob_camera = bpy.data.objects.new('Camera', cam_camera)

# ---- transforms, parenting, visibility, modifiers, constraints
ob_cube.location = (-0.1268, 0.07529, -0.2614)
ob_cube.scale = (0.5555, 0.5555, 0.5555)
ob_cube.lock_rotations_4d = False
ob_cube.empty_display_type = 'ARROWS'
ob_cube.lineart.crease_threshold = 0.0
ob_light.location = (4.076, 1.005, 5.904)
ob_light.rotation_euler = (0.6503, 0.05522, 1.866)
ob_light.lock_rotations_4d = False
ob_light.empty_display_type = 'ARROWS'
ob_light.color = (0.0, 0.0, 0.0, 0.0)
ob_light.lineart.crease_threshold = 0.0
ob_camera.location = (7.359, -6.926, 4.958)
ob_camera.rotation_euler = (1.109, 0.0, 0.8149)
ob_camera.lock_rotations_4d = False
ob_camera.empty_display_type = 'ARROWS'
ob_camera.color = (0.0, 0.0, 0.0, 0.0)
ob_camera.display_type = 'WIRE'
ob_camera.lineart.crease_threshold = 0.0

# ---- collection membership
col_collection.objects.link(ob_cube)
col_collection.objects.link(ob_light)
col_collection.objects.link(ob_camera)

# ---- scene / render settings (as saved in the file)
scene.camera = ob_camera
scene.frame_start = 1; scene.frame_end = 250; scene.frame_set(0)
scene.render.engine = 'BLENDER_EEVEE_NEXT'
scene.cycles.sampling_pattern = 'TABULATED_SOBOL'
bpy.context.view_layer.update()
